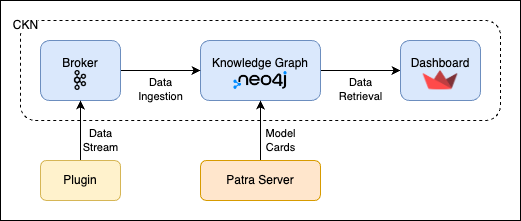

The diagram above was exported from draw.io. Its source (the exported page's mxGraphModel, read from the mxfile embedded in the PNG):
<mxGraphModel dx="694" dy="543" grid="1" gridSize="10" guides="1" tooltips="1" connect="1" arrows="1" fold="1" page="1" pageScale="1" pageWidth="827" pageHeight="1169" background="#ffffff" math="0" shadow="0">
  <root>
    <mxCell id="0" />
    <mxCell id="1" parent="0" />
    <mxCell id="3BJRGxvy58gh5RnmobEh-4" value="" style="rounded=0;whiteSpace=wrap;html=1;" vertex="1" parent="1">
      <mxGeometry x="40" y="240" width="520" height="220" as="geometry" />
    </mxCell>
    <mxCell id="cr1bo9lj4phMBNZ1wQNE-8" value="" style="rounded=1;whiteSpace=wrap;html=1;dashed=1;" parent="1" vertex="1">
      <mxGeometry x="60" y="260" width="480" height="100" as="geometry" />
    </mxCell>
    <mxCell id="cr1bo9lj4phMBNZ1wQNE-5" value="" style="edgeStyle=orthogonalEdgeStyle;rounded=0;orthogonalLoop=1;jettySize=auto;html=1;" parent="1" source="cr1bo9lj4phMBNZ1wQNE-1" target="cr1bo9lj4phMBNZ1wQNE-3" edge="1">
      <mxGeometry relative="1" as="geometry" />
    </mxCell>
    <mxCell id="cr1bo9lj4phMBNZ1wQNE-7" value="Data&lt;div&gt;Retrieval&lt;/div&gt;" style="edgeLabel;html=1;align=center;verticalAlign=middle;resizable=0;points=[];labelBackgroundColor=none;" parent="cr1bo9lj4phMBNZ1wQNE-5" connectable="0" vertex="1">
      <mxGeometry x="0.075" y="1" relative="1" as="geometry">
        <mxPoint x="-3" y="20" as="offset" />
      </mxGeometry>
    </mxCell>
    <mxCell id="cr1bo9lj4phMBNZ1wQNE-1" value="Knowledge Graph&lt;div&gt;&lt;br&gt;&lt;/div&gt;" style="rounded=1;whiteSpace=wrap;html=1;fillColor=#dae8fc;strokeColor=#6c8ebf;" parent="1" vertex="1">
      <mxGeometry x="240" y="280" width="120" height="60" as="geometry" />
    </mxCell>
    <mxCell id="cr1bo9lj4phMBNZ1wQNE-4" value="" style="edgeStyle=orthogonalEdgeStyle;rounded=0;orthogonalLoop=1;jettySize=auto;html=1;" parent="1" source="cr1bo9lj4phMBNZ1wQNE-2" target="cr1bo9lj4phMBNZ1wQNE-1" edge="1">
      <mxGeometry relative="1" as="geometry" />
    </mxCell>
    <mxCell id="cr1bo9lj4phMBNZ1wQNE-6" value="Data&lt;div&gt;Ingestion&lt;/div&gt;" style="edgeLabel;html=1;align=center;verticalAlign=middle;resizable=0;points=[];labelBackgroundColor=none;" parent="cr1bo9lj4phMBNZ1wQNE-4" connectable="0" vertex="1">
      <mxGeometry y="-2" relative="1" as="geometry">
        <mxPoint y="17" as="offset" />
      </mxGeometry>
    </mxCell>
    <mxCell id="cr1bo9lj4phMBNZ1wQNE-2" value="Broker&lt;div&gt;&lt;br&gt;&lt;/div&gt;" style="rounded=1;whiteSpace=wrap;html=1;fillColor=#dae8fc;strokeColor=#6c8ebf;" parent="1" vertex="1">
      <mxGeometry x="80" y="280" width="80" height="60" as="geometry" />
    </mxCell>
    <mxCell id="cr1bo9lj4phMBNZ1wQNE-3" value="Dashboard&lt;div&gt;&lt;br&gt;&lt;/div&gt;" style="rounded=1;whiteSpace=wrap;html=1;fillColor=#dae8fc;strokeColor=#6c8ebf;" parent="1" vertex="1">
      <mxGeometry x="440" y="280" width="80" height="60" as="geometry" />
    </mxCell>
    <mxCell id="cr1bo9lj4phMBNZ1wQNE-9" value="CKN" style="text;html=1;align=center;verticalAlign=middle;resizable=0;points=[];autosize=1;strokeColor=none;fillColor=none;labelBackgroundColor=default;" parent="1" vertex="1">
      <mxGeometry x="40" y="250" width="50" height="30" as="geometry" />
    </mxCell>
    <mxCell id="cr1bo9lj4phMBNZ1wQNE-12" style="edgeStyle=orthogonalEdgeStyle;rounded=0;orthogonalLoop=1;jettySize=auto;html=1;endArrow=classic;endFill=1;startArrow=none;startFill=0;" parent="1" source="cr1bo9lj4phMBNZ1wQNE-10" target="cr1bo9lj4phMBNZ1wQNE-2" edge="1">
      <mxGeometry relative="1" as="geometry">
        <mxPoint x="120" y="360" as="targetPoint" />
      </mxGeometry>
    </mxCell>
    <mxCell id="3eJgWB0n7AN9N1akc2Al-3" value="Data&lt;div&gt;Stream&lt;/div&gt;" style="edgeLabel;html=1;align=center;verticalAlign=middle;resizable=0;points=[];" parent="cr1bo9lj4phMBNZ1wQNE-12" connectable="0" vertex="1">
      <mxGeometry x="-0.0125" relative="1" as="geometry">
        <mxPoint x="20" y="9" as="offset" />
      </mxGeometry>
    </mxCell>
    <mxCell id="cr1bo9lj4phMBNZ1wQNE-10" value="&lt;div&gt;Plugin&lt;/div&gt;" style="rounded=1;whiteSpace=wrap;html=1;fillColor=#fff2cc;strokeColor=#d6b656;" parent="1" vertex="1">
      <mxGeometry x="80" y="400" width="80" height="40" as="geometry" />
    </mxCell>
    <mxCell id="cr1bo9lj4phMBNZ1wQNE-15" style="edgeStyle=orthogonalEdgeStyle;rounded=0;orthogonalLoop=1;jettySize=auto;html=1;" parent="1" source="cr1bo9lj4phMBNZ1wQNE-14" target="cr1bo9lj4phMBNZ1wQNE-1" edge="1">
      <mxGeometry relative="1" as="geometry" />
    </mxCell>
    <mxCell id="cr1bo9lj4phMBNZ1wQNE-16" value="Model&lt;div&gt;Cards&lt;/div&gt;" style="edgeLabel;html=1;align=center;verticalAlign=middle;resizable=0;points=[];" parent="cr1bo9lj4phMBNZ1wQNE-15" connectable="0" vertex="1">
      <mxGeometry x="-0.1829" y="1" relative="1" as="geometry">
        <mxPoint x="21" y="4" as="offset" />
      </mxGeometry>
    </mxCell>
    <mxCell id="cr1bo9lj4phMBNZ1wQNE-14" value="Patra Server" style="rounded=1;whiteSpace=wrap;html=1;fillColor=#ffe6cc;strokeColor=#d79b00;" parent="1" vertex="1">
      <mxGeometry x="240" y="400" width="120" height="40" as="geometry" />
    </mxCell>
    <mxCell id="3BJRGxvy58gh5RnmobEh-1" value="" style="shape=image;verticalLabelPosition=bottom;labelBackgroundColor=default;verticalAlign=top;aspect=fixed;imageAspect=0;image=https://upload.wikimedia.org/wikipedia/commons/thumb/0/0a/Apache_kafka-icon.svg/2048px-Apache_kafka-icon.svg.png;" vertex="1" parent="1">
      <mxGeometry x="110" y="310" width="20" height="20" as="geometry" />
    </mxCell>
    <mxCell id="3BJRGxvy58gh5RnmobEh-2" value="" style="shape=image;verticalLabelPosition=bottom;labelBackgroundColor=default;verticalAlign=top;aspect=fixed;imageAspect=0;image=https://upload.wikimedia.org/wikipedia/commons/thumb/e/e5/Neo4j-logo_color.png/800px-Neo4j-logo_color.png;" vertex="1" parent="1">
      <mxGeometry x="272.5" y="309.68" width="55" height="20.63" as="geometry" />
    </mxCell>
    <mxCell id="3BJRGxvy58gh5RnmobEh-3" value="" style="shape=image;verticalLabelPosition=bottom;labelBackgroundColor=default;verticalAlign=top;aspect=fixed;imageAspect=0;image=https://seeklogo.com/images/S/streamlit-logo-1A3B208AE4-seeklogo.com.png;" vertex="1" parent="1">
      <mxGeometry x="462.74" y="310.62" width="34.51" height="18.75" as="geometry" />
    </mxCell>
  </root>
</mxGraphModel>